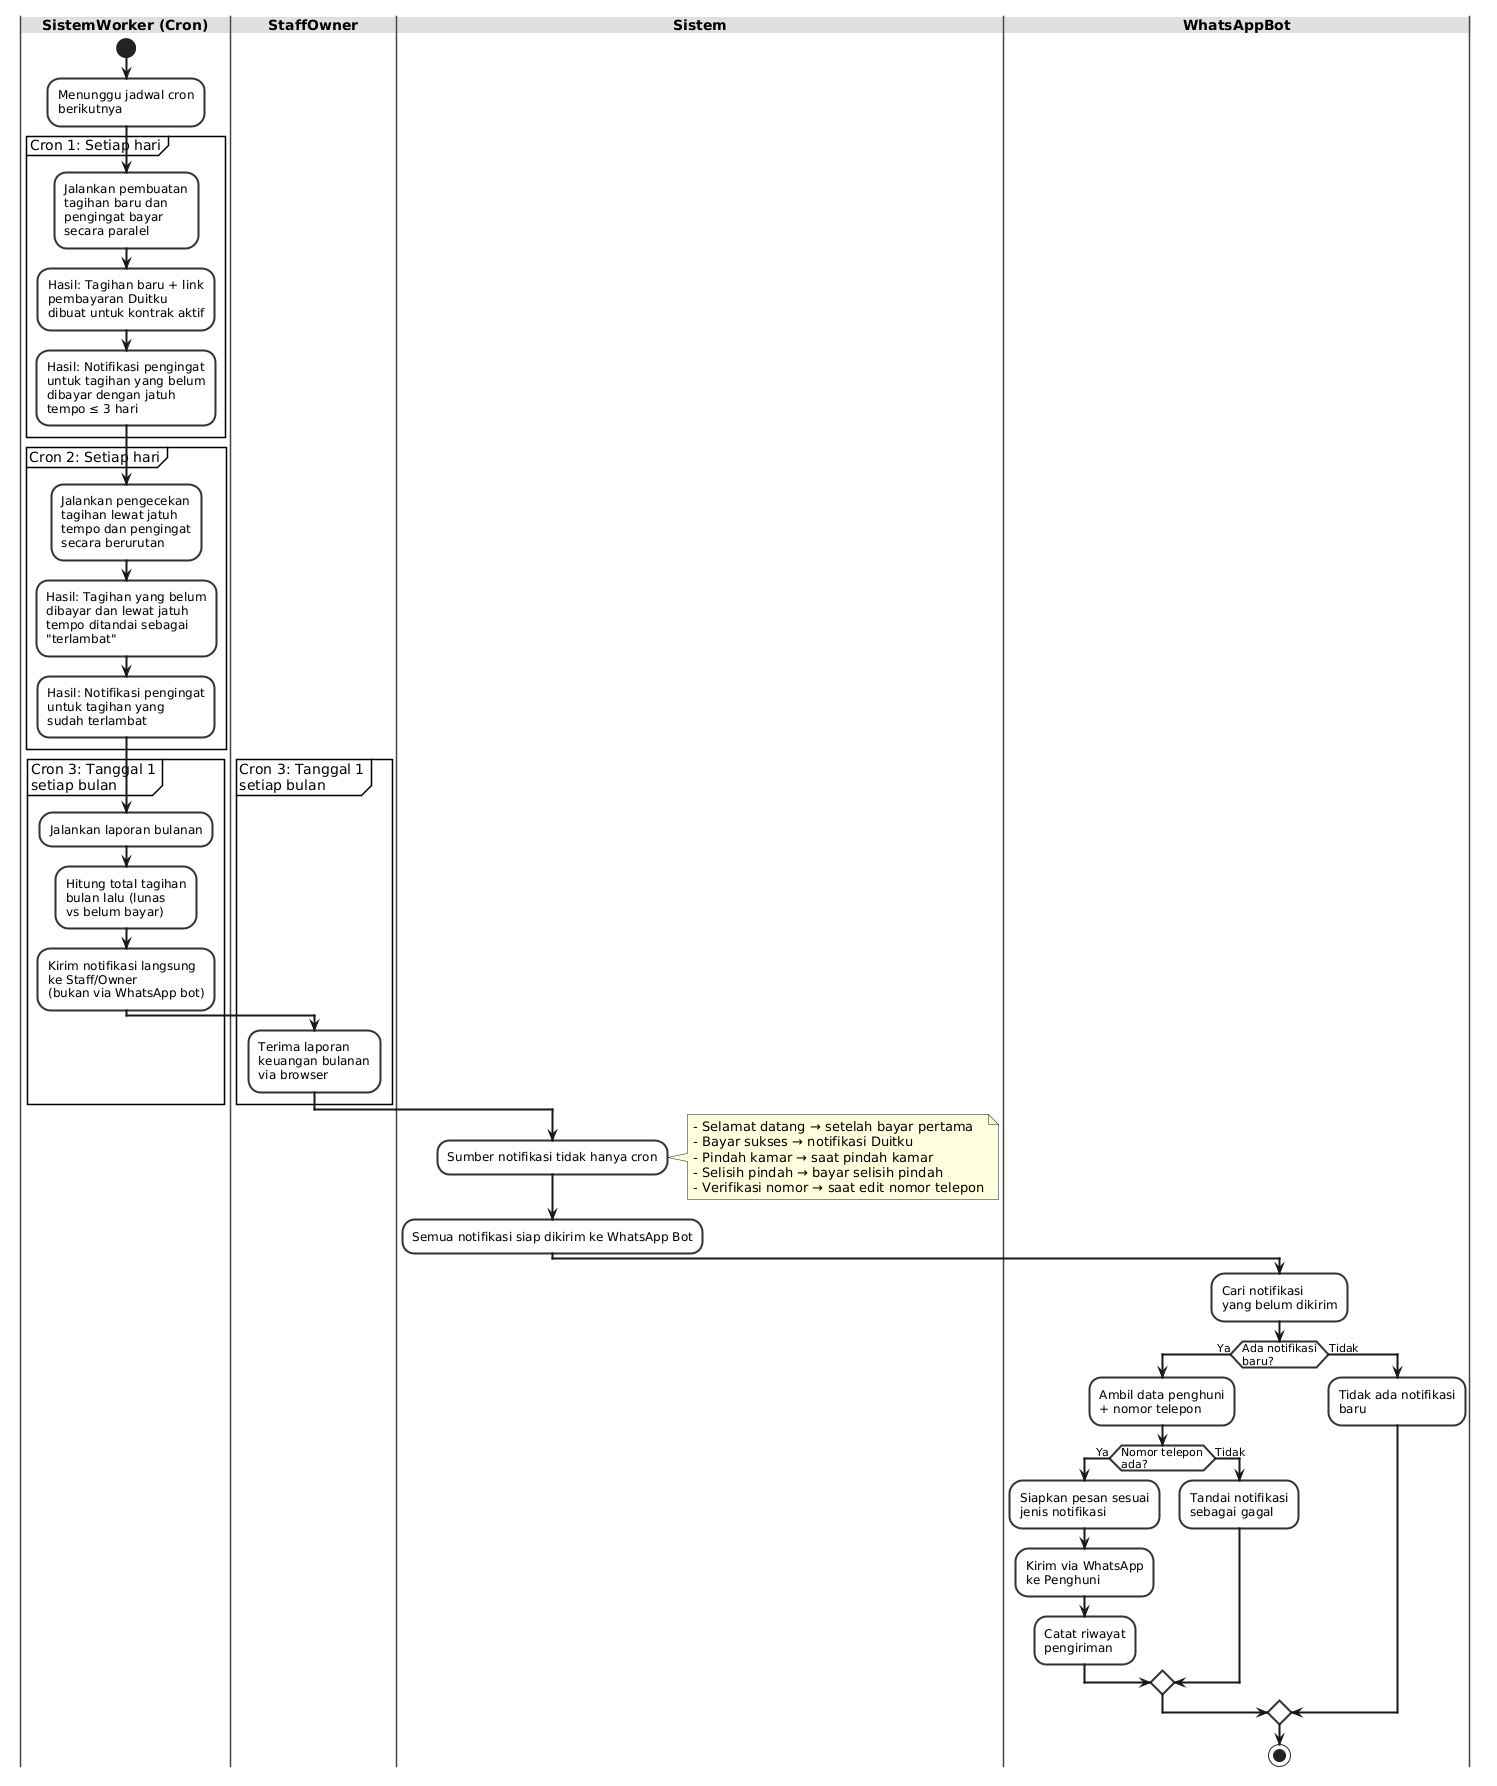

The diagram above was rendered by PlantUML. Its source (embedded in the PNG):
@startuml
' Use Case 15 - Notifikasi Otomatis (Scheduler Workers + Bot Polling)
skinparam backgroundColor #FFFFFF
skinparam activityBorderColor #333333
skinparam activityBackgroundColor #F8F8F8
skinparam activityBorderThickness 2
skinparam arrowThickness 2
skinparam swimlaneBorderColor #444444
skinparam swimlaneTitleBackgroundColor #E0E0E0
skinparam swimlaneTitleFontSize 14
skinparam swimlaneTitleFontStyle bold
skinparam defaultTextColor #222222

|SistemWorker (Cron)|
start
:Menunggu jadwal cron\nberikutnya;

partition "Cron 1: Setiap hari" {
  :Jalankan pembuatan\ntagihan baru dan\npengingat bayar\nsecara paralel;

  :Hasil: Tagihan baru + link\npembayaran Duitku\ndibuat untuk kontrak aktif;

  :Hasil: Notifikasi pengingat\nuntuk tagihan yang belum\ndibayar dengan jatuh\ntempo ≤ 3 hari;
}

partition "Cron 2: Setiap hari" {
  :Jalankan pengecekan\ntagihan lewat jatuh\ntempo dan pengingat\nsecara berurutan;

  :Hasil: Tagihan yang belum\ndibayar dan lewat jatuh\ntempo ditandai sebagai\n"terlambat";

  :Hasil: Notifikasi pengingat\nuntuk tagihan yang\nsudah terlambat;
}

partition "Cron 3: Tanggal 1\nsetiap bulan" {
  :Jalankan laporan bulanan;
  :Hitung total tagihan\nbulan lalu (lunas\nvs belum bayar);
  :Kirim notifikasi langsung\nke Staff/Owner\n(bukan via WhatsApp bot);

  |StaffOwner|
  :Terima laporan\nkeuangan bulanan\nvia browser;
}

|Sistem|
:Sumber notifikasi tidak hanya cron;
note right
  - Selamat datang → setelah bayar pertama
  - Bayar sukses → notifikasi Duitku
  - Pindah kamar → saat pindah kamar
  - Selisih pindah → bayar selisih pindah
  - Verifikasi nomor → saat edit nomor telepon
end note

:Semua notifikasi siap dikirim ke WhatsApp Bot;

|WhatsAppBot|
:Cari notifikasi\nyang belum dikirim;

if (Ada notifikasi\nbaru?) then (Ya)
  :Ambil data penghuni\n+ nomor telepon;
  if (Nomor telepon\nada?) then (Ya)
    :Siapkan pesan sesuai\njenis notifikasi;
    :Kirim via WhatsApp\nke Penghuni;
    :Catat riwayat\npengiriman;
  else (Tidak)
    :Tandai notifikasi\nsebagai gagal;
  endif
else (Tidak)
  :Tidak ada notifikasi\nbaru;
endif

stop
@enduml